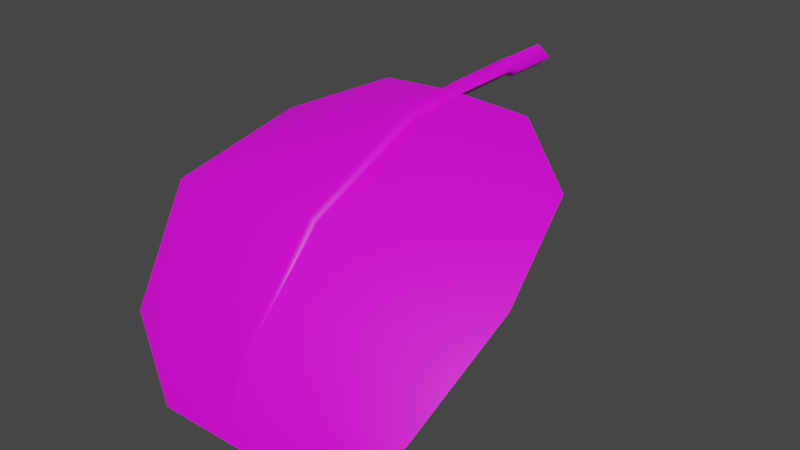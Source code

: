 # Source: fe_flatleaf_02_02.blend  (saved by Blender 3.0.42; exported with 4.5.12 LTS)
import bpy
from mathutils import Matrix  # noqa: F401  (used for matrix-valued properties, if any)

bpy.ops.wm.read_factory_settings(use_empty=True)
scene = bpy.context.scene
scene.name = 'Scene'

# ---- collections
col_collection = bpy.data.collections.new('Collection'); scene.collection.children.link(col_collection)

# ---- images (referenced by path relative to the original .blend; pixels are not part of the script)
import os
ASSET_DIR = os.environ.get("B2B_ASSET_DIR", "")  # directory of the original .blend (textures are referenced by path, not embedded)
HERE = os.path.dirname(os.path.abspath(__file__))  # packed textures are extracted next to this script under _unpacked/

def load_image(name, relpath, width, height, colorspace="sRGB"):
    """Load a texture the original file referenced (path relative to the .blend, or extracted next to this script)."""
    p = next((c for c in (os.path.join(HERE, relpath), os.path.join(ASSET_DIR, relpath)) if relpath and os.path.exists(c)), "")
    if p:
        img = bpy.data.images.load(p, check_existing=True)
        img.name = name
    else:  # same state as the original file: an image datablock whose file is absent (Cycles renders it pink)
        img = bpy.data.images.new(name, width, height)
        img.source = "FILE"
        img.filepath = "//" + (relpath or name)
    img.colorspace_settings.name = colorspace
    return img
img_fe_flatleaf_02__tintmask_rw4_dds_001 = load_image('FE_flatleaf_02__tintMask.rw4.dds.001', 'FE_flatleaf_02__tintMask.rw4.dds', 1024, 1024, 'sRGB')

# ---- materials (node trees are filled in below, after node groups)
mat_material_001 = bpy.data.materials.new('Material.001')
mat_material_001.use_transparent_shadow = False

# ---- material node trees
mat_material_001.use_nodes = True; mat_material_001.node_tree.nodes.clear()
_N = mat_material_001.node_tree.nodes; _L = mat_material_001.node_tree.links
n0 = _N.new('ShaderNodeBsdfPrincipled'); n0.name = 'Principled BSDF'; n0.location = (10, 300)
n0.distribution = 'GGX'
n0.subsurface_method = 'RANDOM_WALK_SKIN'
n0.inputs[3].default_value = 1.45
n0.inputs[27].default_value = (0.0, 0.0, 0.0, 1.0)
n0.inputs[28].default_value = 1.0
n1 = _N.new('ShaderNodeOutputMaterial'); n1.name = 'Material Output'; n1.location = (300, 300)
n2 = _N.new('ShaderNodeTexImage'); n2.name = 'Image Texture'; n2.location = (-280, 280)
n2.image = img_fe_flatleaf_02__tintmask_rw4_dds_001
_L.new(n0.outputs[0], n1.inputs[0])
_L.new(n2.outputs[0], n0.inputs[0])
n1.is_active_output = True

# ---- world
world_world = bpy.data.worlds.new('World'); scene.world = world_world
world_world.use_nodes = True; world_world.node_tree.nodes.clear()
_N = world_world.node_tree.nodes; _L = world_world.node_tree.links
n0 = _N.new('ShaderNodeOutputWorld'); n0.name = 'World Output'; n0.location = (300, 300)
n1 = _N.new('ShaderNodeBackground'); n1.name = 'Background'; n1.location = (10, 300)
n1.inputs[0].default_value = (0.05088, 0.05088, 0.05088, 1.0)
_L.new(n1.outputs[0], n0.inputs[0])
n0.is_active_output = True
world_world.color = (0.05088, 0.05088, 0.05088)
world_world.use_sun_shadow = False
world_world.sun_shadow_jitter_overblur = 0.0

# ---- meshes
me_fe_starter3_sp1_gmdl_005 = bpy.data.meshes.new('FE_starter3_Sp1.gmdl.005')
me_fe_starter3_sp1_gmdl_005.from_pydata([(-0.4017, -0.5763, -0.01701), (-0.4012, -0.9112, -0.05598), (-0.7914, -0.8732, -0.1828), (-0.05044, -0.5772, 0.005081), (0.007077, -0.9162, -0.03931), (-0.0009974, -0.5698, -0.04088), (0.04368, -0.5771, 0.005019), (0.4182, -0.5767, -0.01598), (0.4186, -0.9109, -0.05652), (0.8082, -0.875, -0.1751), (-0.4006, -1.535, -0.3191), (-0.9507, -1.477, -0.409), (0.00633, -1.541, -0.3103), (0.4192, -1.535, -0.3197), (0.9688, -1.482, -0.4013), (-0.4008, -1.986, -0.8122), (-0.7909, -1.913, -0.8814), (0.002792, -1.999, -0.7999), (0.419, -1.985, -0.8127), (0.8086, -1.918, -0.8762), (-0.4009, -2.106, -1.138), (0.0003916, -2.115, -1.127), (0.4189, -2.106, -1.138), (-0.4009, -2.106, -1.138), (-0.4008, -1.994, -0.8041), (-0.7909, -1.913, -0.8814), (0.0003916, -2.115, -1.127), (0.002826, -2.012, -0.7886), (0.0003916, -2.115, -1.127), (0.4189, -2.106, -1.138), (0.4191, -1.994, -0.805), (0.002826, -2.012, -0.7886), (0.8086, -1.918, -0.8762), (-0.4006, -1.542, -0.3091), (-0.9507, -1.477, -0.409), (-0.02693, -1.552, -0.2939), (0.002826, -2.012, -0.7886), (0.000414, -1.569, -0.2679), (-0.02693, -1.552, -0.2939), (0.026, -1.552, -0.2939), (0.4193, -1.541, -0.3101), (0.026, -1.552, -0.2939), (0.9688, -1.482, -0.4013), (-0.4012, -0.9146, -0.04465), (-0.7914, -0.8732, -0.1828), (-0.04239, -0.9226, -0.01752), (-0.0002459, -0.9354, 0.02234), (-0.04239, -0.9226, -0.01752), (0.03555, -0.9226, -0.01758), (0.4186, -0.9141, -0.04565), (0.03555, -0.9226, -0.01758), (0.8082, -0.875, -0.1751), (-0.4017, -0.5763, -0.01701), (-0.05044, -0.5772, 0.005081), (-0.0008715, -0.5843, 0.05098), (-0.05044, -0.5772, 0.005081), (0.04368, -0.5771, 0.005019), (0.4182, -0.5767, -0.01598), (0.04368, -0.5771, 0.005019), (-0.001698, -0.1606, 0.06208), (-0.05819, -0.1502, 0.01634), (-0.001807, -0.1514, -0.03057), (0.05293, -0.1592, 0.01544), (-0.000924, -0.1044, 0.05949), (-0.07412, -0.09308, 0.004741), (-0.001055, -0.09338, -0.05121), (0.06734, -0.1021, 0.003817), (-0.000924, -0.1044, 0.05949), (-0.001055, -0.09338, -0.05121), (-0.001201, 0.1353, 0.05949), (-0.07492, 0.1405, 0.004192), (-0.001332, 0.1463, -0.05121), (0.06759, 0.1407, 0.004098), (-0.001201, 0.1353, 0.05949), (-0.001332, 0.1463, -0.05121)], [], [(0, 1, 2), (1, 0, 4), (0, 3, 4), (3, 5, 4), (5, 6, 4), (8, 4, 7), (6, 7, 4), (7, 9, 8), (10, 11, 1), (1, 11, 2), (4, 12, 1), (12, 10, 1), (8, 13, 4), (13, 12, 4), (9, 14, 8), (14, 13, 8), (10, 15, 11), (15, 16, 11), (17, 15, 12), (12, 15, 10), (18, 17, 13), (13, 17, 12), (19, 18, 14), (14, 18, 13), (16, 15, 20), (17, 21, 15), (15, 21, 20), (17, 18, 21), (18, 22, 21), (18, 19, 22), (23, 24, 25), (27, 24, 26), (23, 26, 24), (29, 30, 28), (28, 30, 31), (29, 32, 30), (33, 34, 24), (24, 34, 25), (27, 35, 24), (35, 33, 24), (36, 37, 38), (36, 39, 37), (30, 40, 31), (40, 41, 31), (40, 30, 42), (42, 30, 32), (33, 43, 34), (43, 44, 34), (35, 45, 33), (45, 43, 33), (46, 47, 37), (37, 47, 38), (39, 48, 37), (48, 46, 37), (49, 50, 40), (40, 50, 41), (51, 49, 42), (49, 40, 42), (44, 43, 52), (45, 53, 43), (43, 53, 52), (54, 55, 46), (47, 46, 55), (54, 46, 56), (46, 48, 56), (50, 49, 58), (49, 57, 58), (49, 51, 57), (60, 55, 59), (55, 54, 59), (60, 61, 3), (5, 3, 61), (54, 56, 59), (56, 62, 59), (5, 61, 6), (6, 61, 62), (64, 60, 63), (60, 59, 63), (64, 65, 60), (61, 60, 65), (66, 67, 62), (59, 62, 67), (66, 62, 68), (62, 61, 68), (63, 69, 64), (64, 69, 70), (71, 65, 70), (65, 64, 70), (72, 73, 66), (67, 66, 73), (66, 68, 72), (68, 74, 72)])
me_fe_starter3_sp1_gmdl_005.polygons.foreach_set('use_smooth', [True] * 92)
_uv = me_fe_starter3_sp1_gmdl_005.uv_layers.new(name='UVMap')
_uv.uv.foreach_set('vector', [0.3127, 0.1397, 0.3127, 0.2896, 0.1309, 0.2896, 0.3127, 0.2896, 0.3127, 0.1397, 0.5032, 0.2896, 0.3127, 0.1397, 0.4794, 0.1398, 0.5032, 0.2896, 0.4794, 0.1398, 0.5001, 0.1397, 0.5032, 0.2896, 0.5001, 0.1397, 0.5187, 0.1398, 0.5032, 0.2896, 0.6951, 0.2896, 0.5032, 0.2896, 0.6951, 0.1397, 0.5187, 0.1398, 0.6951, 0.1397, 0.5032, 0.2896, 0.6951, 0.1397, 0.8769, 0.2896, 0.6951, 0.2896, 0.275, 0.5675, 0.05725, 0.5675, 0.3127, 0.2896, 0.3127, 0.2896, 0.05725, 0.5675, 0.1309, 0.2896, 0.5032, 0.2896, 0.5026, 0.5675, 0.3127, 0.2896, 0.5026, 0.5675, 0.275, 0.5675, 0.3127, 0.2896, 0.6951, 0.2896, 0.7328, 0.5675, 0.5032, 0.2896, 0.7328, 0.5675, 0.5026, 0.5675, 0.5032, 0.2896, 0.8769, 0.2896, 0.9506, 0.5675, 0.6951, 0.2896, 0.9506, 0.5675, 0.7328, 0.5675, 0.6951, 0.2896, 0.275, 0.5675, 0.3173, 0.8454, 0.05725, 0.5675, 0.3173, 0.8454, 0.1399, 0.8454, 0.05725, 0.5675, 0.5013, 0.8453, 0.3173, 0.8454, 0.5026, 0.5675, 0.5026, 0.5675, 0.3173, 0.8454, 0.275, 0.5675, 0.6905, 0.8454, 0.5013, 0.8453, 0.7328, 0.5675, 0.7328, 0.5675, 0.5013, 0.8453, 0.5026, 0.5675, 0.868, 0.8454, 0.6905, 0.8454, 0.9506, 0.5675, 0.9506, 0.5675, 0.6905, 0.8454, 0.7328, 0.5675, 0.1399, 0.8454, 0.3173, 0.8454, 0.3326, 0.9843, 0.5013, 0.8453, 0.5003, 0.9843, 0.3173, 0.8454, 0.3173, 0.8454, 0.5003, 0.9843, 0.3326, 0.9843, 0.5013, 0.8453, 0.6905, 0.8454, 0.5003, 0.9843, 0.6905, 0.8454, 0.6753, 0.9843, 0.5003, 0.9843, 0.6905, 0.8454, 0.868, 0.8454, 0.6753, 0.9843, 0.3326, 0.9843, 0.3173, 0.8454, 0.1399, 0.8454, 0.5013, 0.8452, 0.3173, 0.8454, 0.5003, 0.9843, 0.3326, 0.9843, 0.5003, 0.9843, 0.3173, 0.8454, 0.6753, 0.9843, 0.6905, 0.8454, 0.5003, 0.9843, 0.5003, 0.9843, 0.6905, 0.8454, 0.5013, 0.8452, 0.6753, 0.9843, 0.868, 0.8454, 0.6905, 0.8454, 0.275, 0.5675, 0.05725, 0.5675, 0.3173, 0.8454, 0.3173, 0.8454, 0.05725, 0.5675, 0.1399, 0.8454, 0.5013, 0.8452, 0.4887, 0.5674, 0.3173, 0.8454, 0.4887, 0.5674, 0.275, 0.5675, 0.3173, 0.8454, 0.5013, 0.8452, 0.5001, 0.5675, 0.4887, 0.5674, 0.5013, 0.8452, 0.5108, 0.5675, 0.5001, 0.5675, 0.6905, 0.8454, 0.7328, 0.5675, 0.5013, 0.8452, 0.7328, 0.5675, 0.5108, 0.5675, 0.5013, 0.8452, 0.7328, 0.5675, 0.6905, 0.8454, 0.9506, 0.5675, 0.9506, 0.5675, 0.6905, 0.8454, 0.868, 0.8454, 0.275, 0.5675, 0.3127, 0.2896, 0.05725, 0.5675, 0.3127, 0.2896, 0.1309, 0.2896, 0.05725, 0.5675, 0.4887, 0.5674, 0.4825, 0.2896, 0.275, 0.5675, 0.4825, 0.2896, 0.3127, 0.2896, 0.275, 0.5675, 0.5001, 0.2899, 0.4825, 0.2896, 0.5001, 0.5675, 0.5001, 0.5675, 0.4825, 0.2896, 0.4887, 0.5674, 0.5108, 0.5675, 0.5151, 0.2896, 0.5001, 0.5675, 0.5151, 0.2896, 0.5001, 0.2899, 0.5001, 0.5675, 0.6951, 0.2896, 0.5151, 0.2896, 0.7328, 0.5675, 0.7328, 0.5675, 0.5151, 0.2896, 0.5108, 0.5675, 0.8769, 0.2896, 0.6951, 0.2896, 0.9506, 0.5675, 0.6951, 0.2896, 0.7328, 0.5675, 0.9506, 0.5675, 0.1309, 0.2896, 0.3127, 0.2896, 0.3127, 0.1397, 0.4825, 0.2896, 0.4794, 0.1398, 0.3127, 0.2896, 0.3127, 0.2896, 0.4794, 0.1398, 0.3127, 0.1397, 0.5001, 0.1397, 0.4794, 0.1398, 0.5001, 0.2899, 0.4825, 0.2896, 0.5001, 0.2899, 0.4794, 0.1398, 0.5001, 0.1397, 0.5001, 0.2899, 0.5187, 0.1398, 0.5001, 0.2899, 0.5151, 0.2896, 0.5187, 0.1398, 0.5151, 0.2896, 0.6951, 0.2896, 0.5187, 0.1398, 0.6951, 0.2896, 0.6951, 0.1397, 0.5187, 0.1398, 0.6951, 0.2896, 0.8769, 0.2896, 0.6951, 0.1397, 0.4763, 0.09718, 0.4794, 0.1398, 0.4999, 0.09705, 0.4794, 0.1398, 0.5001, 0.1397, 0.4999, 0.09705, 0.4763, 0.09718, 0.4999, 0.09705, 0.4794, 0.1398, 0.5001, 0.1397, 0.4794, 0.1398, 0.4999, 0.09705, 0.5001, 0.1397, 0.5187, 0.1398, 0.4999, 0.09705, 0.5187, 0.1398, 0.5227, 0.09712, 0.4999, 0.09705, 0.5001, 0.1397, 0.4999, 0.09705, 0.5187, 0.1398, 0.5187, 0.1398, 0.4999, 0.09705, 0.5227, 0.09712, 0.4744, 0.05079, 0.4763, 0.09718, 0.5, 0.05066, 0.4763, 0.09718, 0.4999, 0.09705, 0.5, 0.05066, 0.4744, 0.05079, 0.5, 0.05066, 0.4763, 0.09718, 0.4999, 0.09705, 0.4763, 0.09718, 0.5, 0.05066, 0.5214, 0.05073, 0.5, 0.05066, 0.5227, 0.09712, 0.4999, 0.09705, 0.5227, 0.09712, 0.5, 0.05066, 0.5214, 0.05073, 0.5227, 0.09712, 0.5, 0.05066, 0.5227, 0.09712, 0.4999, 0.09705, 0.5, 0.05066, 0.5, 0.05066, 0.5, 0.006038, 0.4744, 0.05079, 0.4744, 0.05079, 0.5, 0.006038, 0.4742, 0.006167, 0.5, 0.006038, 0.5, 0.05066, 0.4742, 0.006167, 0.5, 0.05066, 0.4744, 0.05079, 0.4742, 0.006167, 0.5215, 0.006099, 0.5, 0.006038, 0.5214, 0.05073, 0.5, 0.05066, 0.5214, 0.05073, 0.5, 0.006038, 0.5214, 0.05073, 0.5, 0.05066, 0.5215, 0.006099, 0.5, 0.05066, 0.5, 0.006038, 0.5215, 0.006099])
me_fe_starter3_sp1_gmdl_005.materials.append(mat_material_001)
me_fe_starter3_sp1_gmdl_005.use_remesh_fix_poles = True
me_fe_starter3_sp1_gmdl_005.use_remesh_preserve_attributes = False
me_fe_starter3_sp1_gmdl_005.update()
arm_armature = bpy.data.armatures.new('Armature')  # bones are not reproduced

# ---- objects
ob_armature = bpy.data.objects.new('Armature', arm_armature)
ob_fe_starter3_sp1_gmdl = bpy.data.objects.new('FE_starter3_Sp1.gmdl', me_fe_starter3_sp1_gmdl_005)

# ---- transforms, parenting, visibility, modifiers, constraints
ob_armature.location = (0.0, 0.0, 0.0)
ob_fe_starter3_sp1_gmdl.parent = ob_armature
ob_fe_starter3_sp1_gmdl.location = (0.0, 0.0, 0.0)
_vg = ob_fe_starter3_sp1_gmdl.vertex_groups.new(name='Bone')
for _i, _w in zip([0, 1, 2, 3, 4, 5, 6, 7, 8, 9, 24, 33, 34, 35, 37, 38, 39, 40, 41, 42, 43, 44, 45, 46, 47, 48, 49, 50, 51, 52, 53, 54, 55, 56, 57, 58, 59, 60, 61, 62, 63, 64, 65, 66, 67, 68, 69, 70, 71, 72, 73, 74], [0.8999, 0.25, 0.25, 0.9, 0.25, 0.8999, 0.8999, 0.8999, 0.2504, 0.2518, 0.0, 0.0, 0.0, 0.0, 0.0, 0.0, 0.0, 0.0, 0.0, 0.0, 0.2502, 0.25, 0.25, 0.2504, 0.25, 0.2511, 0.25, 0.2511, 0.255, 0.8998, 0.9, 0.8996, 0.9, 0.8998, 0.8993, 0.8998, 1.0, 1.0, 1.0, 1.0, 1.0, 1.0, 1.0, 1.0, 1.0, 1.0, 1.0, 0.9634, 0.9823, 1.0, 1.0, 0.9823]): _vg.add([_i], _w, 'REPLACE')
_vg = ob_fe_starter3_sp1_gmdl.vertex_groups.new(name='Bone.001')
for _i, _w in zip([0, 1, 2, 3, 4, 5, 6, 7, 8, 9, 10, 11, 12, 13, 14, 15, 16, 17, 18, 19, 20, 22, 23, 24, 25, 26, 27, 28, 30, 31, 32, 33, 34, 35, 36, 37, 38, 39, 40, 41, 42, 43, 44, 45, 46, 47, 48, 49, 50, 51, 52, 53, 54, 55, 56, 57, 58, 59, 60, 61, 62, 63, 64, 65, 66, 67, 68, 69, 70, 71, 73, 74], [0.1001, 0.75, 0.75, 0.1, 0.75, 0.1001, 0.1001, 0.1001, 0.7496, 0.7482, 0.25, 0.2503, 0.251, 0.2517, 0.2501, 2.057e-05, 0.0002319, 0.0, 1.49e-05, 0.003254, 9.749e-07, 4.517e-07, 0.0, 4.022e-06, 0.0, 0.0, 0.0, 0.0, 2.919e-06, 0.0, 0.001293, 0.2501, 0.2537, 0.2508, 0.0, 0.25, 0.2508, 0.2505, 0.2501, 0.2505, 0.2504, 0.7498, 0.7499, 0.75, 0.7496, 0.75, 0.7489, 0.75, 0.7489, 0.7447, 0.1002, 0.1, 0.1004, 0.1, 0.1002, 0.1007, 0.1002, 0.0, 0.0, 0.0, 0.0, 0.0, 0.0, 0.0, 0.0, 0.0, 0.0, 0.0, 0.03658, 0.01769, 0.0, 0.01769]): _vg.add([_i], _w, 'REPLACE')
_vg = ob_fe_starter3_sp1_gmdl.vertex_groups.new(name='Bone.002')
for _i, _w in zip([0, 1, 2, 3, 4, 5, 6, 7, 8, 9, 10, 11, 12, 13, 14, 15, 16, 17, 18, 19, 20, 21, 22, 23, 24, 25, 27, 29, 30, 31, 32, 33, 34, 35, 36, 37, 38, 39, 40, 41, 42, 43, 44, 45, 46, 47, 48, 49, 50, 51, 52, 53, 54, 55, 56, 57, 58, 59, 60, 61, 62, 63, 64, 65, 66, 67, 68, 69, 70, 71, 72, 73, 74], [0.0, 4.229e-08, 2.13e-06, 0.0, 4.352e-09, 0.0, 0.0, 0.0, 0.0, 1.832e-06, 0.75, 0.7497, 0.749, 0.7483, 0.7499, 0.4988, 0.4998, 0.5, 0.4995, 0.4968, 0.275, 0.0, 0.275, 0.2744, 0.5, 0.5, 0.5, 0.2749, 0.5, 0.5, 0.4987, 0.7499, 0.7463, 0.7492, 0.5, 0.75, 0.7492, 0.7495, 0.7499, 0.7495, 0.7496, 0.0, 1.174e-05, 5.331e-09, 5.951e-08, 5.331e-09, 2.504e-07, 0.0, 2.504e-07, 0.0001317, 8.065e-11, 0.0, 0.0, 0.0, 0.0, 6.242e-05, 0.0, 0.0, 0.0, 0.0, 0.0, 0.0, 0.0, 0.0, 0.0, 0.0, 0.0, 0.0, 0.0, 0.0, 0.0, 0.0, 0.0]): _vg.add([_i], _w, 'REPLACE')
_vg = ob_fe_starter3_sp1_gmdl.vertex_groups.new(name='Bone.003')
for _i, _w in zip([0, 1, 2, 3, 4, 5, 6, 7, 8, 9, 10, 11, 12, 13, 14, 15, 16, 17, 18, 19, 20, 21, 22, 23, 24, 25, 26, 27, 28, 29, 30, 31, 32, 33, 34, 35, 36, 37, 38, 39, 40, 41, 42, 43, 44, 45, 46, 47, 48, 49, 50, 51, 52, 53, 54, 55, 56, 57, 58], [0.0, 9.297e-07, 5.326e-06, 0.0, 2.376e-14, 0.0, 0.0, 0.0, 1.121e-08, 1.863e-09, 9.607e-13, 1.189e-09, 0.0, 3.291e-09, 1.987e-09, 0.5012, 0.5, 0.5, 0.5005, 0.5, 0.725, 1.0, 0.725, 0.7256, 0.5, 0.5, 1.0, 0.5, 1.0, 0.7251, 0.5, 0.5, 0.5, 4.291e-11, 2.184e-08, 0.0, 0.5, 0.0, 0.0, 0.0, 4.234e-12, 0.0, 1.06e-13, 1.274e-06, 7.025e-05, 7.562e-12, 6.136e-08, 7.562e-12, 6.908e-09, 2.544e-11, 6.908e-09, 0.0002225, 2.373e-09, 0.0, 0.0, 0.0, 0.0, 8.268e-10, 0.0]): _vg.add([_i], _w, 'REPLACE')
_m = ob_fe_starter3_sp1_gmdl.modifiers.new('Armature', 'ARMATURE')
_m.object = ob_armature

# ---- collection membership
col_collection.objects.link(ob_armature)
col_collection.objects.link(ob_fe_starter3_sp1_gmdl)

# ---- scene / render settings (as saved in the file)
scene.frame_start = 1; scene.frame_end = 250; scene.frame_set(15)
scene.render.engine = 'BLENDER_EEVEE_NEXT'
scene.cycles.sampling_pattern = 'TABULATED_SOBOL'
scene.cycles.use_light_tree = False
scene.view_settings.view_transform = 'Filmic'
bpy.context.view_layer.update()

# ---- added for rendering (the .blend has no active camera and no usable light): camera, sun
cam_auto = bpy.data.cameras.new('AutoCamera')
cam_auto.lens = 50.0
cam_auto.sensor_width = 36.0
cam_auto.clip_end = 1000.0
ob_auto_camera = bpy.data.objects.new('AutoCamera', cam_auto)
scene.collection.objects.link(ob_auto_camera)
ob_auto_camera.location = (2.96921, -4.5363, 1.83012)
ob_auto_camera.rotation_euler = (1.09748, -7.21219e-08, 0.694738)
scene.camera = ob_auto_camera
light_auto_sun = bpy.data.lights.new('AutoSun', 'SUN')
light_auto_sun.energy = 3.0
light_auto_sun.angle = 0.0523599
ob_auto_sun = bpy.data.objects.new('AutoSun', light_auto_sun)
scene.collection.objects.link(ob_auto_sun)
ob_auto_sun.rotation_euler = (0.872665, 0.174533, 0.523599)
bpy.context.view_layer.update()
